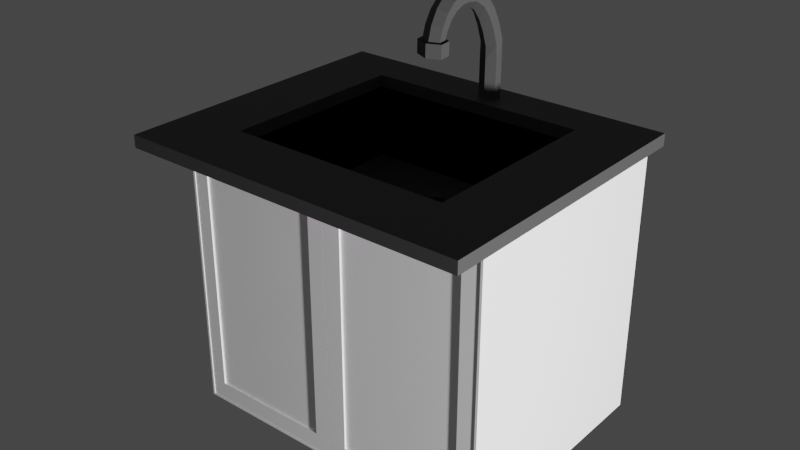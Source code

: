 # Source: sink.blend  (saved by Blender 3.2.14; exported with 4.5.12 LTS)
import bpy
from mathutils import Matrix  # noqa: F401  (used for matrix-valued properties, if any)

bpy.ops.wm.read_factory_settings(use_empty=True)
scene = bpy.context.scene
scene.name = 'Scene'

# ---- collections
col_collection = bpy.data.collections.new('Collection'); scene.collection.children.link(col_collection)

# ---- images (referenced by path relative to the original .blend; pixels are not part of the script)
import os
ASSET_DIR = os.environ.get("B2B_ASSET_DIR", "")  # directory of the original .blend (textures are referenced by path, not embedded)
HERE = os.path.dirname(os.path.abspath(__file__))  # packed textures are extracted next to this script under _unpacked/

def load_image(name, relpath, width, height, colorspace="sRGB"):
    """Load a texture the original file referenced (path relative to the .blend, or extracted next to this script)."""
    p = next((c for c in (os.path.join(HERE, relpath), os.path.join(ASSET_DIR, relpath)) if relpath and os.path.exists(c)), "")
    if p:
        img = bpy.data.images.load(p, check_existing=True)
        img.name = name
    else:  # same state as the original file: an image datablock whose file is absent (Cycles renders it pink)
        img = bpy.data.images.new(name, width, height)
        img.source = "FILE"
        img.filepath = "//" + (relpath or name)
    img.colorspace_settings.name = colorspace
    return img
img_plywood_diff_1k_jpg_001 = load_image('plywood_diff_1k.jpg.001', 'plywood_diff_1k.jpg', 1024, 1024, 'sRGB')

# ---- materials (node trees are filled in below, after node groups)
mat_material_003 = bpy.data.materials.new('Material.003')
mat_material_003.use_transparent_shadow = False
mat_material = bpy.data.materials.new('Material')
mat_material.alpha_threshold = 0.0
mat_material.use_transparent_shadow = False
mat_material.line_color = (0.0, 0.0, 0.0, 1.0)
mat_material_002 = bpy.data.materials.new('Material.002')
mat_material_002.use_transparent_shadow = False

# ---- material node trees
mat_material_003.use_nodes = True; mat_material_003.node_tree.nodes.clear()
_N = mat_material_003.node_tree.nodes; _L = mat_material_003.node_tree.links
n0 = _N.new('ShaderNodeBsdfPrincipled'); n0.name = 'Principled BSDF'; n0.location = (10, 300)
n0.distribution = 'GGX'
n0.subsurface_method = 'RANDOM_WALK_SKIN'
n0.inputs[3].default_value = 1.45
n0.inputs[27].default_value = (0.0, 0.0, 0.0, 1.0)
n0.inputs[28].default_value = 1.0
n1 = _N.new('ShaderNodeOutputMaterial'); n1.name = 'Material Output'; n1.location = (300, 300)
n2 = _N.new('ShaderNodeTexImage'); n2.name = 'Image Texture'; n2.location = (-280, 282)
n2.image = img_plywood_diff_1k_jpg_001
_L.new(n0.outputs[0], n1.inputs[0])
_L.new(n2.outputs[0], n0.inputs[0])
n1.is_active_output = True
mat_material.use_nodes = True; mat_material.node_tree.nodes.clear()
_N = mat_material.node_tree.nodes; _L = mat_material.node_tree.links
n0 = _N.new('ShaderNodeOutputMaterial'); n0.name = 'Material Output'; n0.location = (300, 300)
n1 = _N.new('ShaderNodeBsdfPrincipled'); n1.name = 'Principled BSDF'; n1.location = (10, 300)
n1.distribution = 'GGX'
n1.subsurface_method = 'RANDOM_WALK_SKIN'
n1.inputs[0].default_value = (1.0, 1.0, 1.0, 1.0)
n1.inputs[2].default_value = 0.4
n1.inputs[3].default_value = 1.45
n1.inputs[27].default_value = (0.0, 0.0, 0.0, 1.0)
n1.inputs[28].default_value = 1.0
_L.new(n1.outputs[0], n0.inputs[0])
n0.is_active_output = True
mat_material_002.use_nodes = True; mat_material_002.node_tree.nodes.clear()
_N = mat_material_002.node_tree.nodes; _L = mat_material_002.node_tree.links
n0 = _N.new('ShaderNodeBsdfPrincipled'); n0.name = 'Principled BSDF'; n0.location = (10, 300)
n0.distribution = 'GGX'
n0.subsurface_method = 'RANDOM_WALK_SKIN'
n0.inputs[0].default_value = (0.07508, 0.07508, 0.07508, 1.0)
n0.inputs[1].default_value = 0.1975
n0.inputs[3].default_value = 1.45
n0.inputs[27].default_value = (0.0, 0.0, 0.0, 1.0)
n0.inputs[28].default_value = 1.0
n1 = _N.new('ShaderNodeOutputMaterial'); n1.name = 'Material Output'; n1.location = (300, 300)
_L.new(n0.outputs[0], n1.inputs[0])
n1.is_active_output = True

# ---- world
world_world = bpy.data.worlds.new('World'); scene.world = world_world
world_world.use_nodes = True; world_world.node_tree.nodes.clear()
_N = world_world.node_tree.nodes; _L = world_world.node_tree.links
n0 = _N.new('ShaderNodeOutputWorld'); n0.name = 'World Output'; n0.location = (300, 300)
n1 = _N.new('ShaderNodeBackground'); n1.name = 'Background'; n1.location = (10, 300)
n1.inputs[0].default_value = (0.05088, 0.05088, 0.05088, 1.0)
_L.new(n1.outputs[0], n0.inputs[0])
n0.is_active_output = True
world_world.color = (0.05088, 0.05088, 0.05088)
world_world.use_sun_shadow = False
world_world.sun_shadow_jitter_overblur = 0.0

# ---- lights
light_light = bpy.data.lights.new('Light', 'POINT')
light_light.transmission_factor = 0.0
light_light.energy = 1000.0
light_light.shadow_soft_size = 0.1
light_light.shadow_maximum_resolution = 0.006
light_light.use_absolute_resolution = True

# ---- meshes
me_cylinder = bpy.data.meshes.new('Cylinder')
me_cylinder.from_pydata([(0.0, 1.0, -1.0), (0.0, 1.0, 1.0), (0.4339, 0.901, -1.0), (0.4339, 0.901, 1.0), (0.7818, 0.6235, -1.0), (0.7818, 0.6235, 1.0), (0.9749, 0.2225, -1.0), (0.9749, 0.2225, 1.0), (0.9749, -0.2225, -1.0), (0.9749, -0.2225, 1.0), (0.7818, -0.6235, -1.0), (0.7818, -0.6235, 1.0), (0.4339, -0.901, -1.0), (0.4339, -0.901, 1.0), (-8.742e-08, -1.0, -1.0), (-8.742e-08, -1.0, 1.0), (-0.4339, -0.901, -1.0), (-0.4339, -0.901, 1.0), (-0.7818, -0.6235, -1.0), (-0.7818, -0.6235, 1.0), (-0.9749, -0.2225, -1.0), (-0.9749, -0.2225, 1.0), (-0.9749, 0.2225, -1.0), (-0.9749, 0.2225, 1.0), (-0.7818, 0.6235, -1.0), (-0.7818, 0.6235, 1.0), (-0.4339, 0.901, -1.0), (-0.4339, 0.901, 1.0), (1.161e-06, 1.304, -1.0), (0.5659, 1.175, -1.0), (1.02, 0.8132, -1.0), (1.272, 0.2902, -1.0), (1.272, -0.2902, -1.0), (1.02, -0.8132, -1.0), (0.5659, -1.175, -1.0), (1.047e-06, -1.304, -1.0), (-0.5659, -1.175, -1.0), (-1.02, -0.8132, -1.0), (-1.272, -0.2902, -1.0), (-1.272, 0.2902, -1.0), (-1.02, 0.8132, -1.0), (-0.5659, 1.175, -1.0), (0.0, 1.0, -1.0), (0.4339, 0.901, -1.0), (0.7818, 0.6235, -1.0), (0.9749, 0.2225, -1.0), (0.9749, -0.2225, -1.0), (0.7818, -0.6235, -1.0), (0.4339, -0.901, -1.0), (-8.742e-08, -1.0, -1.0), (-0.4339, -0.901, -1.0), (-0.7818, -0.6235, -1.0), (-0.9749, -0.2225, -1.0), (-0.9749, 0.2225, -1.0), (-0.7818, 0.6235, -1.0), (-0.4339, 0.901, -1.0), (1.161e-06, 1.304, -1.0), (0.5659, 1.175, -1.0), (1.02, 0.8132, -1.0), (1.272, 0.2902, -1.0), (1.272, -0.2902, -1.0), (1.02, -0.8132, -1.0), (0.5659, -1.175, -1.0), (1.047e-06, -1.304, -1.0), (-0.5659, -1.175, -1.0), (-1.02, -0.8132, -1.0), (-1.272, -0.2902, -1.0), (-1.272, 0.2902, -1.0), (-1.02, 0.8132, -1.0), (-0.5659, 1.175, -1.0), (0.0, 1.0, -2.29), (0.4339, 0.901, -2.29), (0.7818, 0.6235, -2.29), (0.9749, 0.2225, -2.29), (0.9749, -0.2225, -2.29), (0.7818, -0.6235, -2.29), (0.4339, -0.901, -2.29), (-8.742e-08, -1.0, -2.29), (-0.4339, -0.901, -2.29), (-0.7818, -0.6235, -2.29), (-0.9749, -0.2225, -2.29), (-0.9749, 0.2225, -2.29), (-0.7818, 0.6235, -2.29), (-0.4339, 0.901, -2.29), (1.161e-06, 1.304, -2.29), (0.5659, 1.175, -2.29), (1.02, 0.8132, -2.29), (1.272, 0.2902, -2.29), (1.272, -0.2902, -2.29), (1.02, -0.8132, -2.29), (0.5659, -1.175, -2.29), (1.047e-06, -1.304, -2.29), (-0.5659, -1.175, -2.29), (-1.02, -0.8132, -2.29), (-1.272, -0.2902, -2.29), (-1.272, 0.2902, -2.29), (-1.02, 0.8132, -2.29), (-0.5659, 1.175, -2.29), (31.13, -0.1166, 1.0), (1.669, -0.1166, 1.0), (31.13, 15.78, 1.0), (1.669, 15.78, 1.0), (33.34, -2.353, 3.867), (-1.84, -2.353, 3.867), (33.34, 18.02, 3.867), (-1.84, 18.02, 3.867), (33.34, 18.02, 1.0), (33.34, -2.353, 1.0), (-1.84, -2.353, 1.0), (-1.84, 18.02, 1.0), (31.13, 15.78, 1.564), (31.13, -0.1166, 1.564), (1.669, -0.1166, 1.564), (1.669, 15.78, 1.564)], [], [(0, 1, 3, 2), (2, 3, 5, 4), (4, 5, 7, 6), (6, 7, 9, 8), (8, 9, 11, 10), (10, 11, 13, 12), (12, 13, 15, 14), (14, 15, 17, 16), (16, 17, 19, 18), (18, 19, 21, 20), (20, 21, 23, 22), (22, 23, 25, 24), (3, 1, 27, 25, 23, 21, 19, 17, 15, 13, 11, 9, 7, 5), (24, 25, 27, 26), (26, 27, 1, 0), (39, 38, 66, 67), (28, 29, 30, 31, 32, 33, 34, 35, 36, 37, 38, 39, 40, 41), (16, 18, 51, 50), (38, 37, 65, 66), (24, 26, 55, 54), (6, 8, 46, 45), (37, 36, 64, 65), (36, 35, 63, 64), (14, 16, 50, 49), (35, 34, 62, 63), (22, 24, 54, 53), (4, 6, 45, 44), (34, 33, 61, 62), (33, 32, 60, 61), (12, 14, 49, 48), (51, 52, 80, 79), (65, 64, 92, 93), (50, 51, 79, 78), (64, 63, 91, 92), (49, 50, 78, 77), (63, 62, 90, 91), (48, 49, 77, 76), (62, 61, 89, 90), (47, 48, 76, 75), (61, 60, 88, 89), (46, 47, 75, 74), (60, 59, 87, 88), (45, 46, 74, 73), (59, 58, 86, 87), (40, 39, 67, 68), (8, 10, 47, 46), (26, 0, 42, 55), (0, 2, 43, 42), (41, 40, 68, 69), (18, 20, 52, 51), (28, 41, 69, 56), (29, 28, 56, 57), (10, 12, 48, 47), (30, 29, 57, 58), (31, 30, 58, 59), (2, 4, 44, 43), (20, 22, 53, 52), (32, 31, 59, 60), (71, 72, 86, 85), (76, 77, 91, 90), (81, 82, 96, 95), (74, 75, 89, 88), (79, 80, 94, 93), (72, 73, 87, 86), (77, 78, 92, 91), (70, 71, 85, 84), (82, 83, 97, 96), (75, 76, 90, 89), (80, 81, 95, 94), (73, 74, 88, 87), (78, 79, 93, 92), (83, 70, 84, 97), (66, 65, 93, 94), (52, 53, 81, 80), (67, 66, 94, 95), (53, 54, 82, 81), (68, 67, 95, 96), (54, 55, 83, 82), (69, 68, 96, 97), (55, 42, 70, 83), (42, 43, 71, 70), (56, 69, 97, 84), (57, 56, 84, 85), (43, 44, 72, 71), (58, 57, 85, 86), (44, 45, 73, 72), (88, 87, 73, 86, 72, 85, 71, 84, 70, 97, 83, 96, 82, 95, 81, 80, 94, 79, 93, 78, 92, 77, 91, 76, 90, 75, 89, 74), (99, 101, 113, 112), (106, 109, 105, 104), (104, 105, 103, 102), (102, 103, 108, 107), (106, 104, 102, 107), (105, 109, 108, 103), (98, 100, 106, 107), (99, 98, 107, 108), (101, 99, 108, 109), (100, 101, 109, 106), (111, 112, 113, 110), (100, 98, 111, 110), (101, 100, 110, 113), (98, 99, 112, 111)])
me_cylinder.polygons.foreach_set('material_index', [0, 0, 0, 0, 0, 0, 0, 0, 0, 0, 0, 0, 0, 0, 0, 0, 0, 0, 0, 0, 0, 0, 0, 0, 0, 0, 0, 0, 0, 0, 0, 0, 0, 0, 0, 0, 0, 0, 0, 0, 0, 0, 0, 0, 0, 0, 0, 0, 0, 0, 0, 0, 0, 0, 0, 0, 0, 0, 0, 0, 0, 0, 0, 0, 0, 0, 0, 0, 0, 0, 0, 0, 0, 0, 0, 0, 0, 0, 0, 0, 0, 0, 0, 0, 0, 0, 0, 1, 1, 1, 1, 1, 1, 1, 1, 1, 1, 1, 1, 1, 1])
_uv = me_cylinder.uv_layers.new(name='UVMap')
_uv.uv.foreach_set('vector', [1.0, 0.5, 1.0, 1.0, 0.9286, 1.0, 0.9286, 0.5, 0.9286, 0.5, 0.9286, 1.0, 0.8571, 1.0, 0.8571, 0.5, 0.8571, 0.5, 0.8571, 1.0, 0.7857, 1.0, 0.7857, 0.5, 0.7857, 0.5, 0.7857, 1.0, 0.7143, 1.0, 0.7143, 0.5, 0.7143, 0.5, 0.7143, 1.0, 0.6429, 1.0, 0.6429, 0.5, 0.6429, 0.5, 0.6429, 1.0, 0.5714, 1.0, 0.5714, 0.5, 0.5714, 0.5, 0.5714, 1.0, 0.5, 1.0, 0.5, 0.5, 0.5, 0.5, 0.5, 1.0, 0.4286, 1.0, 0.4286, 0.5, 0.4286, 0.5, 0.4286, 1.0, 0.3571, 1.0, 0.3571, 0.5, 0.3571, 0.5, 0.3571, 1.0, 0.2857, 1.0, 0.2857, 0.5, 0.2857, 0.5, 0.2857, 1.0, 0.2143, 1.0, 0.2143, 0.5, 0.2143, 0.5, 0.2143, 1.0, 0.1429, 1.0, 0.1429, 0.5, 0.3541, 0.4662, 0.25, 0.49, 0.1459, 0.4662, 0.06236, 0.3996, 0.01602, 0.3034, 0.01602, 0.1966, 0.06236, 0.1004, 0.1459, 0.03377, 0.25, 0.01, 0.3541, 0.03377, 0.4376, 0.1004, 0.484, 0.1966, 0.484, 0.3034, 0.4376, 0.3996, 0.1429, 0.5, 0.1429, 1.0, 0.07143, 1.0, 0.07143, 0.5, 0.07143, 0.5, 0.07143, 1.0, -1.341e-07, 1.0, -1.341e-07, 0.5, 0.516, 0.3034, 0.516, 0.1966, 0.516, 0.1966, 0.516, 0.3034, 0.75, 0.49, 0.8541, 0.4662, 0.9376, 0.3996, 0.984, 0.3034, 0.984, 0.1966, 0.9376, 0.1004, 0.8541, 0.03377, 0.75, 0.01, 0.6459, 0.03377, 0.5624, 0.1004, 0.516, 0.1966, 0.516, 0.3034, 0.5624, 0.3996, 0.6459, 0.4662, 0.4286, 0.5, 0.3571, 0.5, 0.3571, 0.5, 0.4286, 0.5, 0.516, 0.1966, 0.5624, 0.1004, 0.5624, 0.1004, 0.516, 0.1966, 0.1429, 0.5, 0.07143, 0.5, 0.07143, 0.5, 0.1429, 0.5, 0.7857, 0.5, 0.7143, 0.5, 0.7143, 0.5, 0.7857, 0.5, 0.5624, 0.1004, 0.6459, 0.03377, 0.6459, 0.03377, 0.5624, 0.1004, 0.6459, 0.03377, 0.75, 0.01, 0.75, 0.01, 0.6459, 0.03377, 0.5, 0.5, 0.4286, 0.5, 0.4286, 0.5, 0.5, 0.5, 0.75, 0.01, 0.8541, 0.03377, 0.8541, 0.03377, 0.75, 0.01, 0.2143, 0.5, 0.1429, 0.5, 0.1429, 0.5, 0.2143, 0.5, 0.8571, 0.5, 0.7857, 0.5, 0.7857, 0.5, 0.8571, 0.5, 0.8541, 0.03377, 0.9376, 0.1004, 0.9376, 0.1004, 0.8541, 0.03377, 0.9376, 0.1004, 0.984, 0.1966, 0.984, 0.1966, 0.9376, 0.1004, 0.5714, 0.5, 0.5, 0.5, 0.5, 0.5, 0.5714, 0.5, 0.3571, 0.5, 0.2857, 0.5, 0.2857, 0.5, 0.3571, 0.5, 0.5624, 0.1004, 0.6459, 0.03377, 0.6459, 0.03377, 0.5624, 0.1004, 0.4286, 0.5, 0.3571, 0.5, 0.3571, 0.5, 0.4286, 0.5, 0.6459, 0.03377, 0.75, 0.01, 0.75, 0.01, 0.6459, 0.03377, 0.5, 0.5, 0.4286, 0.5, 0.4286, 0.5, 0.5, 0.5, 0.75, 0.01, 0.8541, 0.03377, 0.8541, 0.03377, 0.75, 0.01, 0.5714, 0.5, 0.5, 0.5, 0.5, 0.5, 0.5714, 0.5, 0.8541, 0.03377, 0.9376, 0.1004, 0.9376, 0.1004, 0.8541, 0.03377, 0.6429, 0.5, 0.5714, 0.5, 0.5714, 0.5, 0.6429, 0.5, 0.9376, 0.1004, 0.984, 0.1966, 0.984, 0.1966, 0.9376, 0.1004, 0.7143, 0.5, 0.6429, 0.5, 0.6429, 0.5, 0.7143, 0.5, 0.984, 0.1966, 0.984, 0.3034, 0.984, 0.3034, 0.984, 0.1966, 0.7857, 0.5, 0.7143, 0.5, 0.7143, 0.5, 0.7857, 0.5, 0.984, 0.3034, 0.9376, 0.3996, 0.9376, 0.3996, 0.984, 0.3034, 0.5624, 0.3996, 0.516, 0.3034, 0.516, 0.3034, 0.5624, 0.3996, 0.7143, 0.5, 0.6429, 0.5, 0.6429, 0.5, 0.7143, 0.5, 0.07143, 0.5, -1.341e-07, 0.5, -1.341e-07, 0.5, 0.07143, 0.5, 1.0, 0.5, 0.9286, 0.5, 0.9286, 0.5, 1.0, 0.5, 0.6459, 0.4662, 0.5624, 0.3996, 0.5624, 0.3996, 0.6459, 0.4662, 0.3571, 0.5, 0.2857, 0.5, 0.2857, 0.5, 0.3571, 0.5, 0.75, 0.49, 0.6459, 0.4662, 0.6459, 0.4662, 0.75, 0.49, 0.8541, 0.4662, 0.75, 0.49, 0.75, 0.49, 0.8541, 0.4662, 0.6429, 0.5, 0.5714, 0.5, 0.5714, 0.5, 0.6429, 0.5, 0.9376, 0.3996, 0.8541, 0.4662, 0.8541, 0.4662, 0.9376, 0.3996, 0.984, 0.3034, 0.9376, 0.3996, 0.9376, 0.3996, 0.984, 0.3034, 0.9286, 0.5, 0.8571, 0.5, 0.8571, 0.5, 0.9286, 0.5, 0.2857, 0.5, 0.2143, 0.5, 0.2143, 0.5, 0.2857, 0.5, 0.984, 0.1966, 0.984, 0.3034, 0.984, 0.3034, 0.984, 0.1966, 0.9286, 0.5, 0.8571, 0.5, 0.8571, 0.5, 0.9286, 0.5, 0.5714, 0.5, 0.5, 0.5, 0.5, 0.5, 0.5714, 0.5, 0.2143, 0.5, 0.1429, 0.5, 0.1429, 0.5, 0.2143, 0.5, 0.7143, 0.5, 0.6429, 0.5, 0.6429, 0.5, 0.7143, 0.5, 0.3571, 0.5, 0.2857, 0.5, 0.2857, 0.5, 0.3571, 0.5, 0.8571, 0.5, 0.7857, 0.5, 0.7857, 0.5, 0.8571, 0.5, 0.5, 0.5, 0.4286, 0.5, 0.4286, 0.5, 0.5, 0.5, 1.0, 0.5, 0.9286, 0.5, 0.9286, 0.5, 1.0, 0.5, 0.1429, 0.5, 0.07143, 0.5, 0.07143, 0.5, 0.1429, 0.5, 0.6429, 0.5, 0.5714, 0.5, 0.5714, 0.5, 0.6429, 0.5, 0.2857, 0.5, 0.2143, 0.5, 0.2143, 0.5, 0.2857, 0.5, 0.7857, 0.5, 0.7143, 0.5, 0.7143, 0.5, 0.7857, 0.5, 0.4286, 0.5, 0.3571, 0.5, 0.3571, 0.5, 0.4286, 0.5, 0.07143, 0.5, -1.341e-07, 0.5, -1.341e-07, 0.5, 0.07143, 0.5, 0.516, 0.1966, 0.5624, 0.1004, 0.5624, 0.1004, 0.516, 0.1966, 0.2857, 0.5, 0.2143, 0.5, 0.2143, 0.5, 0.2857, 0.5, 0.516, 0.3034, 0.516, 0.1966, 0.516, 0.1966, 0.516, 0.3034, 0.2143, 0.5, 0.1429, 0.5, 0.1429, 0.5, 0.2143, 0.5, 0.5624, 0.3996, 0.516, 0.3034, 0.516, 0.3034, 0.5624, 0.3996, 0.1429, 0.5, 0.07143, 0.5, 0.07143, 0.5, 0.1429, 0.5, 0.6459, 0.4662, 0.5624, 0.3996, 0.5624, 0.3996, 0.6459, 0.4662, 0.07143, 0.5, -1.341e-07, 0.5, -1.341e-07, 0.5, 0.07143, 0.5, 1.0, 0.5, 0.9286, 0.5, 0.9286, 0.5, 1.0, 0.5, 0.75, 0.49, 0.6459, 0.4662, 0.6459, 0.4662, 0.75, 0.49, 0.8541, 0.4662, 0.75, 0.49, 0.75, 0.49, 0.8541, 0.4662, 0.9286, 0.5, 0.8571, 0.5, 0.8571, 0.5, 0.9286, 0.5, 0.9376, 0.3996, 0.8541, 0.4662, 0.8541, 0.4662, 0.9376, 0.3996, 0.8571, 0.5, 0.7857, 0.5, 0.7857, 0.5, 0.8571, 0.5, 0.7143, 0.5, 0.7857, 0.5, 0.7857, 0.5, 0.8571, 0.5, 0.8571, 0.5, 0.9286, 0.5, 0.9286, 0.5, 1.0, 0.5, 1.0, 0.5, 0.07143, 0.5, 0.07143, 0.5, 0.1429, 0.5, 0.1429, 0.5, 0.2143, 0.5, 0.2143, 0.5, 0.2857, 0.5, 0.2857, 0.5, 0.3571, 0.5, 0.3571, 0.5, 0.4286, 0.5, 0.4286, 0.5, 0.5, 0.5, 0.5, 0.5, 0.5714, 0.5, 0.5714, 0.5, 0.6429, 0.5, 0.6429, 0.5, 0.7143, 0.5, 0.6093, 0.02745, 0.6093, 0.2226, 0.6093, 0.2226, 0.6093, 0.02745, 0.375, 0.25, 0.625, 0.25, 0.625, 0.5, 0.375, 0.5, 0.375, 0.5, 0.625, 0.5, 0.625, 0.75, 0.375, 0.75, 0.375, 0.75, 0.625, 0.75, 0.625, 1.0, 0.375, 1.0, 0.125, 0.5, 0.375, 0.5, 0.375, 0.75, 0.125, 0.75, 0.625, 0.5, 0.875, 0.5, 0.875, 0.75, 0.625, 0.75, 0.3907, 0.02745, 0.3907, 0.2226, 0.375, 0.25, 0.375, 0.0, 0.6093, 0.02745, 0.3907, 0.02745, 0.375, 0.0, 0.625, 0.0, 0.6093, 0.2226, 0.6093, 0.02745, 0.625, 0.0, 0.625, 0.25, 0.3907, 0.2226, 0.6093, 0.2226, 0.625, 0.25, 0.375, 0.25, 0.3907, 0.02745, 0.6093, 0.02745, 0.6093, 0.2226, 0.3907, 0.2226, 0.3907, 0.2226, 0.3907, 0.02745, 0.3907, 0.02745, 0.3907, 0.2226, 0.6093, 0.2226, 0.3907, 0.2226, 0.3907, 0.2226, 0.6093, 0.2226, 0.3907, 0.02745, 0.6093, 0.02745, 0.6093, 0.02745, 0.3907, 0.02745])
me_cylinder.materials.append(mat_material_003)
me_cylinder.materials.append(mat_material)
me_cylinder.update()
me_cylinder_001 = bpy.data.meshes.new('Cylinder.001')
me_cylinder_001.from_pydata([(4.118e-06, -5.037, -1.0), (0.4339, -4.938, -1.0), (4.118e-06, -5.037, 1.0), (-0.4339, -4.938, -1.0), (4.118e-06, -5.037, -1.0), (0.4339, -4.938, -1.0), (-0.4339, -4.938, -1.0), (4.118e-06, -5.037, -2.29), (0.4339, -4.938, -2.29), (-0.4339, -4.938, -2.29), (5.325e-06, -5.341, -2.29), (-0.5659, -5.212, -2.29), (-1.02, -4.85, -2.29), (-0.5659, -5.212, -1.0), (-1.02, -4.85, -1.0), (5.325e-06, -5.341, -1.0), (-0.5659, -5.212, -1.0), (-1.02, -4.85, -1.0), (5.325e-06, -5.341, -1.0), (0.5659, -5.212, -1.0), (1.02, -4.85, -1.0), (0.5659, -5.212, -1.0), (1.02, -4.85, -1.0), (0.5659, -5.212, -2.29), (1.02, -4.85, -2.29), (0.7818, -4.66, -2.29), (0.9749, -4.259, -2.29), (0.7818, -4.66, -1.0), (0.7818, -4.66, -1.0), (0.9749, -4.259, -1.0), (0.9749, -4.259, -1.0), (0.9749, -3.814, -1.0), (0.9749, -3.814, -1.0), (0.7818, -3.413, -1.0), (0.9749, -3.814, -2.29), (0.7818, -3.413, -2.29), (1.272, -3.746, -2.29), (1.02, -3.223, -2.29), (1.02, -3.223, -1.0), (0.5659, -2.862, -2.29), (0.5659, -2.862, -1.0), (4.817e-06, -2.732, -2.29), (0.4339, -3.136, -2.29), (0.4339, -3.136, -1.0), (3.729e-06, -3.037, -2.29), (3.729e-06, -3.037, -1.0), (-0.4339, -3.136, -2.29), (-0.5659, -2.862, -2.29), (-0.5659, -2.862, -1.0), (-1.02, -3.223, -2.29), (-1.272, -3.746, -2.29), (-0.7818, -3.413, -2.29), (-1.02, -3.223, -1.0), (-1.02, -3.223, -1.0), (-1.272, -3.746, -1.0), (-1.272, -4.327, -1.0), (-1.272, -3.746, -1.0), (-1.272, -4.327, -1.0), (-1.272, -4.327, -2.29), (-0.9749, -4.259, -2.29), (-0.7818, -4.66, -2.29), (-0.7818, -4.66, -1.0), (-0.7818, -4.66, -1.0), (-0.9749, -4.259, -1.0), (-0.9749, -4.259, -1.0), (-0.9749, -3.814, -1.0), (-0.7818, -3.413, -1.0), (-0.9749, -3.814, -1.0), (-0.9749, -3.814, -2.29), (-0.7818, -3.413, -1.0), (-0.9749, -3.814, 1.0), (-0.7818, -3.413, 1.0), (-0.9749, -4.259, 1.0), (-0.7818, -4.66, 1.0), (-0.4339, -4.938, 1.0), (-0.4339, -3.136, 1.0), (3.729e-06, -3.037, 1.0), (-0.4339, -3.136, -1.0), (3.729e-06, -3.037, -1.0), (-0.4339, -3.136, -1.0), (0.4339, -3.136, -1.0), (0.7818, -3.413, -1.0), (0.4339, -3.136, 1.0), (0.7818, -3.413, 1.0), (0.9749, -3.814, 1.0), (0.9749, -4.259, 1.0), (0.7818, -4.66, 1.0), (0.4339, -4.938, 1.0), (-0.5659, -2.862, -1.0), (4.817e-06, -2.732, -1.0), (0.5659, -2.862, -1.0), (4.817e-06, -2.732, -1.0), (1.02, -3.223, -1.0), (1.272, -3.746, -1.0), (1.272, -4.327, -1.0), (1.272, -3.746, -1.0), (1.272, -4.327, -1.0), (1.272, -4.327, -2.29), (31.13, -3.984, 1.0), (31.13, -19.88, 1.0), (1.669, -3.984, 1.0), (33.34, -1.747, 1.0), (31.13, -3.984, 1.564), (31.13, -19.88, 1.564), (1.669, -3.984, 1.564), (1.669, -19.88, 1.564), (1.669, -19.88, 1.0), (-1.84, -22.12, 1.0), (-1.84, -1.747, 1.0), (33.34, -22.12, 1.0), (-1.84, -22.12, 3.867), (33.34, -22.12, 3.867), (-1.84, -1.747, 3.867), (33.34, -1.747, 3.867)], [], [(0, 4, 5, 1), (0, 1, 87, 2), (3, 0, 2, 74), (3, 6, 4, 0), (4, 7, 8, 5), (6, 9, 7, 4), (7, 10, 23, 8), (9, 11, 10, 7), (36, 34, 37, 35, 39, 42, 41, 44, 47, 46, 49, 51, 50, 68, 59, 58, 60, 12, 9, 11, 7, 10, 8, 23, 25, 24, 26, 97), (13, 11, 12, 14), (60, 12, 11, 9), (15, 10, 11, 13), (16, 13, 14, 17), (18, 15, 13, 16), (18, 16, 17, 57, 56, 53, 88, 89, 90, 92, 93, 94, 20, 19), (19, 21, 15, 18), (20, 22, 21, 19), (21, 23, 10, 15), (22, 24, 23, 21), (8, 23, 24, 25), (5, 8, 25, 27), (27, 25, 26, 29), (25, 24, 97, 26), (1, 5, 27, 28), (28, 27, 29, 30), (30, 29, 31, 32), (29, 26, 34, 31), (32, 31, 33, 81), (31, 34, 35, 33), (26, 97, 36, 34), (34, 36, 37, 35), (38, 37, 36, 95), (40, 39, 37, 38), (35, 37, 39, 42), (91, 41, 39, 40), (42, 39, 41, 44), (33, 35, 42, 43), (43, 42, 44, 45), (45, 44, 46, 79), (44, 41, 47, 46), (48, 47, 41, 91), (52, 49, 47, 48), (46, 47, 49, 51), (54, 50, 49, 52), (51, 49, 50, 68), (53, 52, 48, 88), (56, 54, 52, 53), (55, 58, 50, 54), (57, 55, 54, 56), (17, 14, 55, 57), (14, 12, 58, 55), (68, 50, 58, 59), (59, 58, 12, 60), (63, 59, 60, 61), (61, 60, 9, 6), (64, 63, 61, 62), (62, 61, 6, 3), (67, 65, 63, 64), (65, 68, 59, 63), (69, 66, 65, 67), (66, 51, 68, 65), (69, 67, 70, 71), (67, 64, 72, 70), (87, 86, 85, 84, 83, 82, 76, 75, 71, 70, 72, 73, 74, 2), (64, 62, 73, 72), (62, 3, 74, 73), (77, 69, 71, 75), (78, 77, 75, 76), (78, 45, 79, 77), (77, 79, 66, 69), (79, 46, 51, 66), (80, 43, 45, 78), (80, 78, 76, 82), (81, 33, 43, 80), (81, 80, 82, 83), (32, 81, 83, 84), (30, 32, 84, 85), (28, 30, 85, 86), (1, 28, 86, 87), (88, 48, 91, 89), (89, 91, 40, 90), (90, 40, 38, 92), (92, 38, 95, 93), (93, 95, 96, 94), (95, 36, 97, 96), (94, 96, 22, 20), (96, 97, 24, 22), (98, 101, 109, 99), (99, 103, 102, 98), (100, 108, 101, 98), (98, 102, 104, 100), (102, 103, 105, 104), (100, 104, 105, 106), (106, 105, 103, 99), (106, 107, 108, 100), (99, 109, 107, 106), (110, 112, 108, 107), (109, 111, 110, 107), (111, 113, 112, 110), (113, 101, 108, 112), (109, 101, 113, 111)])
me_cylinder_001.polygons.foreach_set('material_index', [0, 0, 0, 0, 0, 0, 0, 0, 0, 0, 0, 0, 0, 0, 0, 0, 0, 0, 0, 0, 0, 0, 0, 0, 0, 0, 0, 0, 0, 0, 0, 0, 0, 0, 0, 0, 0, 0, 0, 0, 0, 0, 0, 0, 0, 0, 0, 0, 0, 0, 0, 0, 0, 0, 0, 0, 0, 0, 0, 0, 0, 0, 0, 0, 0, 0, 0, 0, 0, 0, 0, 0, 0, 0, 0, 0, 0, 0, 0, 0, 0, 0, 0, 0, 0, 0, 0, 1, 1, 1, 1, 1, 1, 1, 1, 1, 1, 1, 1, 1, 1])
_uv = me_cylinder_001.uv_layers.new(name='UVMap')
_uv.uv.foreach_set('vector', [1.0, 0.5, 1.0, 0.5, 0.9286, 0.5, 0.9286, 0.5, 1.0, 0.5, 0.9286, 0.5, 0.9286, 1.0, 1.0, 1.0, 0.07143, 0.5, -1.341e-07, 0.5, -1.341e-07, 1.0, 0.07143, 1.0, 0.07143, 0.5, 0.07143, 0.5, -1.341e-07, 0.5, -1.341e-07, 0.5, 1.0, 0.5, 1.0, 0.5, 0.9286, 0.5, 0.9286, 0.5, 0.07143, 0.5, 0.07143, 0.5, -1.341e-07, 0.5, -1.341e-07, 0.5, 1.0, 0.5, 1.0, 0.5, 0.9286, 0.5, 0.9286, 0.5, 0.07143, 0.5, 0.07143, 0.5, -1.341e-07, 0.5, -1.341e-07, 0.5, 0.7143, 0.5, 0.7143, 0.5, 0.6429, 0.5, 0.6429, 0.5, 0.5714, 0.5, 0.5714, 0.5, 0.5, 0.5, 0.5, 0.5, 0.4286, 0.5, 0.4286, 0.5, 0.3571, 0.5, 0.3571, 0.5, 0.2857, 0.5, 0.2857, 0.5, 0.2143, 0.5, 0.2143, 0.5, 0.1429, 0.5, 0.1429, 0.5, 0.07143, 0.5, 0.07143, 0.5, 1.0, 0.5, 1.0, 0.5, 0.9286, 0.5, 0.9286, 0.5, 0.8571, 0.5, 0.8571, 0.5, 0.7857, 0.5, 0.7857, 0.5, 0.6459, 0.4662, 0.6459, 0.4662, 0.5624, 0.3996, 0.5624, 0.3996, 0.1429, 0.5, 0.1429, 0.5, 0.07143, 0.5, 0.07143, 0.5, 0.75, 0.49, 0.75, 0.49, 0.6459, 0.4662, 0.6459, 0.4662, 0.6459, 0.4662, 0.6459, 0.4662, 0.5624, 0.3996, 0.5624, 0.3996, 0.75, 0.49, 0.75, 0.49, 0.6459, 0.4662, 0.6459, 0.4662, 0.75, 0.49, 0.6459, 0.4662, 0.5624, 0.3996, 0.516, 0.3034, 0.516, 0.1966, 0.5624, 0.1004, 0.6459, 0.03377, 0.75, 0.01, 0.8541, 0.03377, 0.9376, 0.1004, 0.984, 0.1966, 0.984, 0.3034, 0.9376, 0.3996, 0.8541, 0.4662, 0.8541, 0.4662, 0.8541, 0.4662, 0.75, 0.49, 0.75, 0.49, 0.9376, 0.3996, 0.9376, 0.3996, 0.8541, 0.4662, 0.8541, 0.4662, 0.8541, 0.4662, 0.8541, 0.4662, 0.75, 0.49, 0.75, 0.49, 0.9376, 0.3996, 0.9376, 0.3996, 0.8541, 0.4662, 0.8541, 0.4662, 0.9286, 0.5, 0.9286, 0.5, 0.8571, 0.5, 0.8571, 0.5, 0.9286, 0.5, 0.9286, 0.5, 0.8571, 0.5, 0.8571, 0.5, 0.8571, 0.5, 0.8571, 0.5, 0.7857, 0.5, 0.7857, 0.5, 0.8571, 0.5, 0.8571, 0.5, 0.7857, 0.5, 0.7857, 0.5, 0.9286, 0.5, 0.9286, 0.5, 0.8571, 0.5, 0.8571, 0.5, 0.8571, 0.5, 0.8571, 0.5, 0.7857, 0.5, 0.7857, 0.5, 0.7857, 0.5, 0.7857, 0.5, 0.7143, 0.5, 0.7143, 0.5, 0.7857, 0.5, 0.7857, 0.5, 0.7143, 0.5, 0.7143, 0.5, 0.7143, 0.5, 0.7143, 0.5, 0.6429, 0.5, 0.6429, 0.5, 0.7143, 0.5, 0.7143, 0.5, 0.6429, 0.5, 0.6429, 0.5, 0.7857, 0.5, 0.7857, 0.5, 0.7143, 0.5, 0.7143, 0.5, 0.7143, 0.5, 0.7143, 0.5, 0.6429, 0.5, 0.6429, 0.5, 0.9376, 0.1004, 0.9376, 0.1004, 0.984, 0.1966, 0.984, 0.1966, 0.8541, 0.03377, 0.8541, 0.03377, 0.9376, 0.1004, 0.9376, 0.1004, 0.6429, 0.5, 0.6429, 0.5, 0.5714, 0.5, 0.5714, 0.5, 0.75, 0.01, 0.75, 0.01, 0.8541, 0.03377, 0.8541, 0.03377, 0.5714, 0.5, 0.5714, 0.5, 0.5, 0.5, 0.5, 0.5, 0.6429, 0.5, 0.6429, 0.5, 0.5714, 0.5, 0.5714, 0.5, 0.5714, 0.5, 0.5714, 0.5, 0.5, 0.5, 0.5, 0.5, 0.5, 0.5, 0.5, 0.5, 0.4286, 0.5, 0.4286, 0.5, 0.5, 0.5, 0.5, 0.5, 0.4286, 0.5, 0.4286, 0.5, 0.6459, 0.03377, 0.6459, 0.03377, 0.75, 0.01, 0.75, 0.01, 0.5624, 0.1004, 0.5624, 0.1004, 0.6459, 0.03377, 0.6459, 0.03377, 0.4286, 0.5, 0.4286, 0.5, 0.3571, 0.5, 0.3571, 0.5, 0.516, 0.1966, 0.516, 0.1966, 0.5624, 0.1004, 0.5624, 0.1004, 0.3571, 0.5, 0.3571, 0.5, 0.2857, 0.5, 0.2857, 0.5, 0.5624, 0.1004, 0.5624, 0.1004, 0.6459, 0.03377, 0.6459, 0.03377, 0.516, 0.1966, 0.516, 0.1966, 0.5624, 0.1004, 0.5624, 0.1004, 0.516, 0.3034, 0.516, 0.3034, 0.516, 0.1966, 0.516, 0.1966, 0.516, 0.3034, 0.516, 0.3034, 0.516, 0.1966, 0.516, 0.1966, 0.5624, 0.3996, 0.5624, 0.3996, 0.516, 0.3034, 0.516, 0.3034, 0.5624, 0.3996, 0.5624, 0.3996, 0.516, 0.3034, 0.516, 0.3034, 0.2857, 0.5, 0.2857, 0.5, 0.2143, 0.5, 0.2143, 0.5, 0.2143, 0.5, 0.2143, 0.5, 0.1429, 0.5, 0.1429, 0.5, 0.2143, 0.5, 0.2143, 0.5, 0.1429, 0.5, 0.1429, 0.5, 0.1429, 0.5, 0.1429, 0.5, 0.07143, 0.5, 0.07143, 0.5, 0.2143, 0.5, 0.2143, 0.5, 0.1429, 0.5, 0.1429, 0.5, 0.1429, 0.5, 0.1429, 0.5, 0.07143, 0.5, 0.07143, 0.5, 0.2857, 0.5, 0.2857, 0.5, 0.2143, 0.5, 0.2143, 0.5, 0.2857, 0.5, 0.2857, 0.5, 0.2143, 0.5, 0.2143, 0.5, 0.3571, 0.5, 0.3571, 0.5, 0.2857, 0.5, 0.2857, 0.5, 0.3571, 0.5, 0.3571, 0.5, 0.2857, 0.5, 0.2857, 0.5, 0.3571, 0.5, 0.2857, 0.5, 0.2857, 1.0, 0.3571, 1.0, 0.2857, 0.5, 0.2143, 0.5, 0.2143, 1.0, 0.2857, 1.0, 0.3541, 0.4662, 0.4376, 0.3996, 0.484, 0.3034, 0.484, 0.1966, 0.4376, 0.1004, 0.3541, 0.03377, 0.25, 0.01, 0.1459, 0.03377, 0.06236, 0.1004, 0.01602, 0.1966, 0.01602, 0.3034, 0.06236, 0.3996, 0.1459, 0.4662, 0.25, 0.49, 0.2143, 0.5, 0.1429, 0.5, 0.1429, 1.0, 0.2143, 1.0, 0.1429, 0.5, 0.07143, 0.5, 0.07143, 1.0, 0.1429, 1.0, 0.4286, 0.5, 0.3571, 0.5, 0.3571, 1.0, 0.4286, 1.0, 0.5, 0.5, 0.4286, 0.5, 0.4286, 1.0, 0.5, 1.0, 0.5, 0.5, 0.5, 0.5, 0.4286, 0.5, 0.4286, 0.5, 0.4286, 0.5, 0.4286, 0.5, 0.3571, 0.5, 0.3571, 0.5, 0.4286, 0.5, 0.4286, 0.5, 0.3571, 0.5, 0.3571, 0.5, 0.5714, 0.5, 0.5714, 0.5, 0.5, 0.5, 0.5, 0.5, 0.5714, 0.5, 0.5, 0.5, 0.5, 1.0, 0.5714, 1.0, 0.6429, 0.5, 0.6429, 0.5, 0.5714, 0.5, 0.5714, 0.5, 0.6429, 0.5, 0.5714, 0.5, 0.5714, 1.0, 0.6429, 1.0, 0.7143, 0.5, 0.6429, 0.5, 0.6429, 1.0, 0.7143, 1.0, 0.7857, 0.5, 0.7143, 0.5, 0.7143, 1.0, 0.7857, 1.0, 0.8571, 0.5, 0.7857, 0.5, 0.7857, 1.0, 0.8571, 1.0, 0.9286, 0.5, 0.8571, 0.5, 0.8571, 1.0, 0.9286, 1.0, 0.6459, 0.03377, 0.6459, 0.03377, 0.75, 0.01, 0.75, 0.01, 0.75, 0.01, 0.75, 0.01, 0.8541, 0.03377, 0.8541, 0.03377, 0.8541, 0.03377, 0.8541, 0.03377, 0.9376, 0.1004, 0.9376, 0.1004, 0.9376, 0.1004, 0.9376, 0.1004, 0.984, 0.1966, 0.984, 0.1966, 0.984, 0.1966, 0.984, 0.1966, 0.984, 0.3034, 0.984, 0.3034, 0.984, 0.1966, 0.984, 0.1966, 0.984, 0.3034, 0.984, 0.3034, 0.984, 0.3034, 0.984, 0.3034, 0.9376, 0.3996, 0.9376, 0.3996, 0.984, 0.3034, 0.984, 0.3034, 0.9376, 0.3996, 0.9376, 0.3996, 0.3907, 0.02745, 0.375, 0.0, 0.375, 0.25, 0.3907, 0.2226, 0.3907, 0.2226, 0.3907, 0.2226, 0.3907, 0.02745, 0.3907, 0.02745, 0.6093, 0.02745, 0.625, 0.0, 0.375, 0.0, 0.3907, 0.02745, 0.3907, 0.02745, 0.3907, 0.02745, 0.6093, 0.02745, 0.6093, 0.02745, 0.3907, 0.02745, 0.3907, 0.2226, 0.6093, 0.2226, 0.6093, 0.02745, 0.6093, 0.02745, 0.6093, 0.02745, 0.6093, 0.2226, 0.6093, 0.2226, 0.6093, 0.2226, 0.6093, 0.2226, 0.3907, 0.2226, 0.3907, 0.2226, 0.6093, 0.2226, 0.625, 0.25, 0.625, 0.0, 0.6093, 0.02745, 0.3907, 0.2226, 0.375, 0.25, 0.625, 0.25, 0.6093, 0.2226, 0.625, 0.5, 0.625, 0.75, 0.875, 0.75, 0.875, 0.5, 0.375, 0.25, 0.375, 0.5, 0.625, 0.5, 0.625, 0.25, 0.375, 0.5, 0.375, 0.75, 0.625, 0.75, 0.625, 0.5, 0.375, 0.75, 0.375, 1.0, 0.625, 1.0, 0.625, 0.75, 0.125, 0.5, 0.125, 0.75, 0.375, 0.75, 0.375, 0.5])
me_cylinder_001.materials.append(mat_material_003)
me_cylinder_001.materials.append(mat_material)
me_cylinder_001.update()
me_cube_001 = bpy.data.meshes.new('Cube.001')
me_cube_001.from_pydata([(-1.027, -0.9435, 3.386e-05), (-1.027, -0.9435, 1.914), (-1.027, 0.7248, 3.386e-05), (-1.027, 0.7248, 1.914), (0.9729, -0.9435, 3.386e-05), (0.9729, -0.9435, 1.914), (0.9729, 0.7248, 3.386e-05), (0.9729, 0.7248, 1.914), (-1.013, -0.9435, 0.01418), (-1.013, -0.9435, 1.9), (-1.016, 0.7132, 0.01158), (-1.016, 0.7132, 1.903), (0.9588, -0.9435, 0.01418), (0.9588, -0.9435, 1.9), (0.9614, 0.7132, 0.01158), (0.9614, 0.7132, 1.903)], [], [(0, 1, 3, 2), (2, 3, 7, 6), (6, 7, 5, 4), (2, 6, 4, 0), (8, 10, 11, 9), (10, 14, 15, 11), (14, 12, 13, 15), (10, 8, 12, 14), (1, 0, 8, 9), (4, 5, 13, 12), (0, 4, 12, 8)])
_uv = me_cube_001.uv_layers.new(name='UVMap')
_uv.uv.foreach_set('vector', [0.375, 0.0, 0.625, 0.0, 0.625, 0.25, 0.375, 0.25, 0.375, 0.25, 0.625, 0.25, 0.625, 0.5, 0.375, 0.5, 0.375, 0.5, 0.625, 0.5, 0.625, 0.75, 0.375, 0.75, 0.125, 0.5, 0.375, 0.5, 0.375, 0.75, 0.125, 0.75, 0.375, 0.0, 0.375, 0.25, 0.625, 0.25, 0.625, 0.0, 0.375, 0.25, 0.375, 0.5, 0.625, 0.5, 0.625, 0.25, 0.375, 0.5, 0.375, 0.75, 0.625, 0.75, 0.625, 0.5, 0.125, 0.5, 0.125, 0.75, 0.375, 0.75, 0.375, 0.5, 0.625, 0.0, 0.375, 0.0, 0.375, 0.0, 0.625, 0.0, 0.375, 0.75, 0.625, 0.75, 0.625, 0.75, 0.375, 0.75, 0.125, 0.75, 0.375, 0.75, 0.375, 0.75, 0.125, 0.75])
me_cube_001.materials.append(mat_material)
me_cube_001.update()
me_cube = bpy.data.meshes.new('Cube')
me_cube.from_pydata([(-0.6728, -0.6963, 37.13), (-0.6728, -0.6963, 39.3), (-0.6728, 0.688, 37.13), (-0.6728, 0.688, 39.3), (0.6913, -0.6963, 37.13), (0.6913, -0.6963, 39.3), (0.6913, 0.688, 37.13), (0.6913, 0.688, 39.3), (-1.066, 1.002, 37.13), (-1.066, -1.168, 37.13), (-1.066, -1.168, 39.3), (-1.066, 1.002, 39.3), (1.084, 1.002, 37.13), (1.084, 1.002, 39.3), (1.084, -1.168, 37.13), (1.084, -1.168, 39.3), (-0.06485, 0.3641, 52.51), (-0.06485, 0.2006, 52.51), (-0.06485, 0.2006, 54.14), (-0.06485, 0.3641, 54.14), (0.08342, 0.3641, 52.51), (0.08342, 0.3641, 54.14), (0.08342, 0.2006, 52.51), (0.08342, 0.2006, 54.14), (-0.6728, 0.688, 52.24), (-0.6728, -0.6963, 52.24), (-0.6728, -0.6963, 54.41), (-0.6728, 0.688, 54.41), (0.6913, 0.688, 52.24), (0.6913, 0.688, 54.41), (0.6913, -0.6963, 52.24), (0.6913, -0.6963, 54.41), (-1.066, -0.08276, 37.13), (-1.066, -0.08276, 39.3), (1.084, -0.08276, 37.13), (1.084, -0.08276, 39.3), (-0.6728, -0.004148, 37.13), (-0.6728, -0.004148, 39.3), (0.6913, -0.004148, 37.13), (0.6913, -0.004148, 39.3), (-0.6728, -0.004148, 52.24), (-0.6728, -0.004148, 54.41), (0.6913, -0.004148, 52.24), (0.6913, -0.004148, 54.41), (-0.08907, 0.2824, 52.24), (-0.08907, 0.2824, 54.41), (0.1076, 0.2824, 52.24), (0.1076, 0.2824, 54.41), (0.009282, 1.002, 37.13), (0.009283, 1.002, 39.3), (0.009283, -1.168, 37.13), (0.009282, -1.168, 39.3), (0.009283, 0.688, 37.13), (0.009283, 0.688, 39.3), (0.009283, -0.6963, 37.13), (0.009283, -0.6963, 39.3), (0.009283, 0.688, 52.24), (0.009283, 0.688, 54.41), (0.009283, -0.6963, 52.24), (0.009283, -0.6963, 54.41), (0.009282, 0.3908, 52.24), (0.009282, 0.3908, 54.41), (0.009283, 0.1739, 52.24), (0.009283, 0.1739, 54.41), (-0.06485, 0.2006, 87.22), (-0.08907, 0.2824, 86.95), (-0.08907, 0.2824, 52.24), (-0.06485, 0.2006, 52.51), (-0.08907, 0.2824, 54.41), (-0.06485, 0.3641, 54.14), (0.009282, 0.3908, 52.24), (-0.06485, 0.3641, 52.51), (0.009282, 0.3908, 54.41), (0.08342, 0.3641, 54.14), (0.1076, 0.2824, 52.24), (0.08342, 0.3641, 52.51), (0.1076, 0.2824, 54.41), (0.08342, 0.2006, 54.14), (0.009283, 0.1739, 52.24), (0.08342, 0.2006, 52.51), (0.009283, 0.1739, 54.41), (-0.06485, 0.2006, 54.14), (-0.08907, 0.2824, 89.12), (-0.06485, 0.3641, 88.86), (0.009282, 0.3908, 86.95), (-0.06485, 0.3641, 87.22), (0.009282, 0.3908, 89.12), (0.08342, 0.3641, 88.86), (0.1076, 0.2824, 86.95), (0.08342, 0.3641, 87.22), (0.1076, 0.2824, 89.12), (0.08342, 0.2006, 88.86), (0.009283, 0.1739, 86.95), (0.08342, 0.2006, 87.22), (0.009283, 0.1739, 89.12), (-0.06485, 0.2006, 88.86), (0.009282, 0.2824, 89.12), (0.009282, 0.2824, 86.95)], [], [(32, 33, 11, 8), (48, 49, 13, 12), (34, 35, 15, 14), (50, 51, 10, 9), (38, 4, 30, 42), (54, 0, 25, 58), (36, 0, 9, 32), (37, 3, 11, 33), (52, 2, 8, 48), (53, 7, 13, 49), (38, 6, 12, 34), (39, 5, 15, 35), (54, 4, 14, 50), (55, 1, 10, 51), (19, 45, 68, 69), (60, 20, 75, 70), (52, 6, 28, 56), (36, 2, 24, 40), (55, 5, 31, 59), (39, 7, 29, 43), (53, 3, 27, 57), (37, 1, 26, 41), (44, 17, 25, 40), (45, 19, 27, 41), (60, 16, 24, 56), (61, 21, 29, 57), (46, 20, 28, 42), (47, 23, 31, 43), (62, 22, 30, 58), (63, 18, 26, 59), (21, 47, 43, 29), (22, 46, 42, 30), (18, 45, 41, 26), (16, 44, 40, 24), (3, 37, 41, 27), (5, 39, 43, 31), (0, 36, 40, 25), (46, 22, 79, 74), (17, 44, 66, 67), (7, 39, 35, 13), (4, 38, 34, 14), (1, 37, 33, 10), (2, 36, 32, 8), (6, 38, 42, 28), (12, 13, 35, 34), (9, 10, 33, 32), (18, 63, 80, 81), (45, 18, 81, 68), (23, 63, 59, 31), (17, 62, 58, 25), (19, 61, 57, 27), (20, 60, 56, 28), (7, 53, 57, 29), (1, 55, 59, 26), (2, 52, 56, 24), (22, 62, 78, 79), (44, 16, 71, 66), (5, 55, 51, 15), (0, 54, 50, 9), (3, 53, 49, 11), (6, 52, 48, 12), (4, 54, 58, 30), (14, 15, 51, 50), (8, 11, 49, 48), (81, 80, 94, 95), (70, 75, 89, 84), (79, 78, 92, 93), (77, 76, 90, 91), (75, 74, 88, 89), (76, 73, 87, 90), (73, 72, 86, 87), (74, 79, 93, 88), (47, 21, 73, 76), (61, 19, 69, 72), (16, 60, 70, 71), (62, 17, 67, 78), (21, 61, 72, 73), (63, 23, 77, 80), (20, 46, 74, 75), (23, 47, 76, 77), (97, 88, 93, 92), (96, 82, 95, 94), (86, 83, 82, 96), (84, 89, 88, 97), (85, 84, 97, 65), (87, 86, 96, 90), (90, 96, 94, 91), (65, 97, 92, 64), (67, 66, 65, 64), (72, 69, 83, 86), (66, 71, 85, 65), (69, 68, 82, 83), (78, 67, 64, 92), (68, 81, 95, 82), (71, 70, 84, 85), (80, 77, 91, 94)])
_uv = me_cube.uv_layers.new(name='UVMap')
_uv.uv.foreach_set('vector', [0.375, 0.125, 0.625, 0.125, 0.625, 0.25, 0.375, 0.25, 0.375, 0.375, 0.625, 0.375, 0.625, 0.5, 0.375, 0.5, 0.375, 0.625, 0.625, 0.625, 0.625, 0.75, 0.375, 0.75, 0.375, 0.875, 0.625, 0.875, 0.625, 1.0, 0.375, 1.0, 0.3293, 0.625, 0.3293, 0.7047, 0.3293, 0.7047, 0.3293, 0.625, 0.25, 0.7047, 0.1707, 0.7047, 0.1707, 0.7047, 0.25, 0.7047, 0.1707, 0.625, 0.1707, 0.7047, 0.125, 0.75, 0.125, 0.625, 0.8293, 0.625, 0.8293, 0.5453, 0.875, 0.5, 0.875, 0.625, 0.25, 0.5453, 0.1707, 0.5453, 0.125, 0.5, 0.25, 0.5, 0.75, 0.5453, 0.6707, 0.5453, 0.625, 0.5, 0.75, 0.5, 0.3293, 0.625, 0.3293, 0.5453, 0.375, 0.5, 0.375, 0.625, 0.6707, 0.625, 0.6707, 0.7047, 0.625, 0.75, 0.625, 0.625, 0.25, 0.7047, 0.3293, 0.7047, 0.375, 0.75, 0.25, 0.75, 0.75, 0.7047, 0.8293, 0.7047, 0.875, 0.75, 0.75, 0.75, 0.7614, 0.6125, 0.7614, 0.625, 0.7614, 0.625, 0.7614, 0.6125, 0.25, 0.6125, 0.2614, 0.6125, 0.2614, 0.6125, 0.25, 0.6125, 0.25, 0.5453, 0.3293, 0.5453, 0.3293, 0.5453, 0.25, 0.5453, 0.1707, 0.625, 0.1707, 0.5453, 0.1707, 0.5453, 0.1707, 0.625, 0.75, 0.7047, 0.6707, 0.7047, 0.6707, 0.7047, 0.75, 0.7047, 0.6707, 0.625, 0.6707, 0.5453, 0.6707, 0.5453, 0.6707, 0.625, 0.75, 0.5453, 0.8293, 0.5453, 0.8293, 0.5453, 0.75, 0.5453, 0.8293, 0.625, 0.8293, 0.7047, 0.8293, 0.7047, 0.8293, 0.625, 0.2386, 0.625, 0.2386, 0.6375, 0.1707, 0.7047, 0.1707, 0.625, 0.7614, 0.625, 0.7614, 0.6125, 0.8293, 0.5453, 0.8293, 0.625, 0.25, 0.6125, 0.2386, 0.6125, 0.1707, 0.5453, 0.25, 0.5453, 0.75, 0.6125, 0.7386, 0.6125, 0.6707, 0.5453, 0.75, 0.5453, 0.2614, 0.625, 0.2614, 0.6125, 0.3293, 0.5453, 0.3293, 0.625, 0.7386, 0.625, 0.7386, 0.6375, 0.6707, 0.7047, 0.6707, 0.625, 0.25, 0.6375, 0.2614, 0.6375, 0.3293, 0.7047, 0.25, 0.7047, 0.75, 0.6375, 0.7614, 0.6375, 0.8293, 0.7047, 0.75, 0.7047, 0.7386, 0.6125, 0.7386, 0.625, 0.6707, 0.625, 0.6707, 0.5453, 0.2614, 0.6375, 0.2614, 0.625, 0.3293, 0.625, 0.3293, 0.7047, 0.7614, 0.6375, 0.7614, 0.625, 0.8293, 0.625, 0.8293, 0.7047, 0.2386, 0.6125, 0.2386, 0.625, 0.1707, 0.625, 0.1707, 0.5453, 0.8293, 0.5453, 0.8293, 0.625, 0.8293, 0.625, 0.8293, 0.5453, 0.6707, 0.7047, 0.6707, 0.625, 0.6707, 0.625, 0.6707, 0.7047, 0.1707, 0.7047, 0.1707, 0.625, 0.1707, 0.625, 0.1707, 0.7047, 0.2614, 0.625, 0.2614, 0.6375, 0.2614, 0.6375, 0.2614, 0.625, 0.2386, 0.6375, 0.2386, 0.625, 0.2386, 0.625, 0.2386, 0.6375, 0.6707, 0.5453, 0.6707, 0.625, 0.625, 0.625, 0.625, 0.5, 0.3293, 0.7047, 0.3293, 0.625, 0.375, 0.625, 0.375, 0.75, 0.8293, 0.7047, 0.8293, 0.625, 0.875, 0.625, 0.875, 0.75, 0.1707, 0.5453, 0.1707, 0.625, 0.125, 0.625, 0.125, 0.5, 0.3293, 0.5453, 0.3293, 0.625, 0.3293, 0.625, 0.3293, 0.5453, 0.375, 0.5, 0.625, 0.5, 0.625, 0.625, 0.375, 0.625, 0.375, 0.0, 0.625, 0.0, 0.625, 0.125, 0.375, 0.125, 0.7614, 0.6375, 0.75, 0.6375, 0.75, 0.6375, 0.7614, 0.6375, 0.7614, 0.625, 0.7614, 0.6375, 0.7614, 0.6375, 0.7614, 0.625, 0.7386, 0.6375, 0.75, 0.6375, 0.75, 0.7047, 0.6707, 0.7047, 0.2386, 0.6375, 0.25, 0.6375, 0.25, 0.7047, 0.1707, 0.7047, 0.7614, 0.6125, 0.75, 0.6125, 0.75, 0.5453, 0.8293, 0.5453, 0.2614, 0.6125, 0.25, 0.6125, 0.25, 0.5453, 0.3293, 0.5453, 0.6707, 0.5453, 0.75, 0.5453, 0.75, 0.5453, 0.6707, 0.5453, 0.8293, 0.7047, 0.75, 0.7047, 0.75, 0.7047, 0.8293, 0.7047, 0.1707, 0.5453, 0.25, 0.5453, 0.25, 0.5453, 0.1707, 0.5453, 0.2614, 0.6375, 0.25, 0.6375, 0.25, 0.6375, 0.2614, 0.6375, 0.2386, 0.625, 0.2386, 0.6125, 0.2386, 0.6125, 0.2386, 0.625, 0.6707, 0.7047, 0.75, 0.7047, 0.75, 0.75, 0.625, 0.75, 0.1707, 0.7047, 0.25, 0.7047, 0.25, 0.75, 0.125, 0.75, 0.8293, 0.5453, 0.75, 0.5453, 0.75, 0.5, 0.875, 0.5, 0.3293, 0.5453, 0.25, 0.5453, 0.25, 0.5, 0.375, 0.5, 0.3293, 0.7047, 0.25, 0.7047, 0.25, 0.7047, 0.3293, 0.7047, 0.375, 0.75, 0.625, 0.75, 0.625, 0.875, 0.375, 0.875, 0.375, 0.25, 0.625, 0.25, 0.625, 0.375, 0.375, 0.375, 0.7614, 0.6375, 0.75, 0.6375, 0.75, 0.6375, 0.7614, 0.6375, 0.25, 0.6125, 0.2614, 0.6125, 0.2614, 0.6125, 0.25, 0.6125, 0.2614, 0.6375, 0.25, 0.6375, 0.25, 0.6375, 0.2614, 0.6375, 0.7386, 0.6375, 0.7386, 0.625, 0.7386, 0.625, 0.7386, 0.6375, 0.2614, 0.6125, 0.2614, 0.625, 0.2614, 0.625, 0.2614, 0.6125, 0.7386, 0.625, 0.7386, 0.6125, 0.7386, 0.6125, 0.7386, 0.625, 0.7386, 0.6125, 0.75, 0.6125, 0.75, 0.6125, 0.7386, 0.6125, 0.2614, 0.625, 0.2614, 0.6375, 0.2614, 0.6375, 0.2614, 0.625, 0.7386, 0.625, 0.7386, 0.6125, 0.7386, 0.6125, 0.7386, 0.625, 0.75, 0.6125, 0.7614, 0.6125, 0.7614, 0.6125, 0.75, 0.6125, 0.2386, 0.6125, 0.25, 0.6125, 0.25, 0.6125, 0.2386, 0.6125, 0.25, 0.6375, 0.2386, 0.6375, 0.2386, 0.6375, 0.25, 0.6375, 0.7386, 0.6125, 0.75, 0.6125, 0.75, 0.6125, 0.7386, 0.6125, 0.75, 0.6375, 0.7386, 0.6375, 0.7386, 0.6375, 0.75, 0.6375, 0.2614, 0.6125, 0.2614, 0.625, 0.2614, 0.625, 0.2614, 0.6125, 0.7386, 0.6375, 0.7386, 0.625, 0.7386, 0.625, 0.7386, 0.6375, 0.25, 0.625, 0.2614, 0.625, 0.2614, 0.6375, 0.25, 0.6375, 0.75, 0.625, 0.7614, 0.625, 0.7614, 0.6375, 0.75, 0.6375, 0.75, 0.6125, 0.7614, 0.6125, 0.7614, 0.625, 0.75, 0.625, 0.25, 0.6125, 0.2614, 0.6125, 0.2614, 0.625, 0.25, 0.625, 0.2386, 0.6125, 0.25, 0.6125, 0.25, 0.625, 0.2386, 0.625, 0.7386, 0.6125, 0.75, 0.6125, 0.75, 0.625, 0.7386, 0.625, 0.7386, 0.625, 0.75, 0.625, 0.75, 0.6375, 0.7386, 0.6375, 0.2386, 0.625, 0.25, 0.625, 0.25, 0.6375, 0.2386, 0.6375, 0.2386, 0.6375, 0.2386, 0.625, 0.2386, 0.625, 0.2386, 0.6375, 0.75, 0.6125, 0.7614, 0.6125, 0.7614, 0.6125, 0.75, 0.6125, 0.2386, 0.625, 0.2386, 0.6125, 0.2386, 0.6125, 0.2386, 0.625, 0.7614, 0.6125, 0.7614, 0.625, 0.7614, 0.625, 0.7614, 0.6125, 0.25, 0.6375, 0.2386, 0.6375, 0.2386, 0.6375, 0.25, 0.6375, 0.7614, 0.625, 0.7614, 0.6375, 0.7614, 0.6375, 0.7614, 0.625, 0.2386, 0.6125, 0.25, 0.6125, 0.25, 0.6125, 0.2386, 0.6125, 0.75, 0.6375, 0.7386, 0.6375, 0.7386, 0.6375, 0.75, 0.6375])
me_cube.materials.append(mat_material_002)
me_cube.update()
me_cylinder_002 = bpy.data.meshes.new('Cylinder.002')
me_cylinder_002.from_pydata([(0.0, 1.016, -1.814), (0.0, 1.016, 0.1859), (0.866, 0.6265, -1.814), (0.866, 0.6265, 0.1859), (0.866, -0.1533, -1.814), (0.866, -0.1533, 0.1859), (-8.941e-08, -0.5433, -1.814), (-8.941e-08, -0.5433, 0.1859), (-0.866, -0.1533, -1.814), (-0.866, -0.1533, 0.1859), (-0.866, 0.6265, -1.814), (-0.866, 0.6265, 0.1859), (0.866, 0.6265, 0.1859), (0.0, 1.016, 0.1859), (0.866, -0.1533, 0.1859), (-8.941e-08, -0.5433, 0.1859), (-0.866, -0.1533, 0.1859), (-0.866, 0.6265, 0.1859), (0.866, 0.6199, 2.14), (0.0, 1.003, 2.232), (0.866, -0.1467, 1.956), (-8.941e-08, -0.53, 1.865), (-0.866, -0.1467, 1.956), (-0.866, 0.6199, 2.14), (0.8901, 0.5583, 3.591), (0.05135, 0.9601, 3.767), (0.8388, -0.1652, 3.221), (-0.05135, -0.4869, 3.027), (-0.8901, -0.08512, 3.203), (-0.8388, 0.6384, 3.573), (0.8383, 0.05242, 5.196), (-0.0004642, 0.4254, 5.456), (0.787, -0.6122, 4.675), (-0.1032, -0.9039, 4.415), (-0.9419, -0.531, 4.675), (-0.8906, 0.1336, 5.196), (0.7905, -0.6206, 6.58), (-0.04833, -0.3026, 6.941), (0.7391, -1.177, 5.881), (-0.151, -1.416, 5.544), (-0.9898, -1.098, 5.905), (-0.9385, -0.5414, 6.603), (0.7423, -1.556, 7.762), (-0.09649, -1.346, 8.236), (0.6909, -1.907, 6.87), (-0.1992, -2.048, 6.452), (-1.038, -1.838, 6.925), (-0.9866, -1.487, 7.817), (0.6925, -2.783, 8.517), (-0.1463, -2.712, 9.054), (0.6412, -2.875, 7.526), (-0.249, -2.895, 7.071), (-1.088, -2.825, 7.607), (-1.036, -2.733, 8.599), (0.65, -3.901, 8.676), (-0.1888, -3.91, 9.22), (0.5986, -3.847, 7.68), (-0.2915, -3.801, 7.228), (-1.13, -3.81, 7.772), (-1.079, -3.864, 8.768), (0.65, -3.901, 8.676), (-0.1888, -3.91, 9.22), (0.5986, -3.847, 7.68), (-0.2915, -3.801, 7.228), (-1.13, -3.81, 7.772), (-1.079, -3.864, 8.768), (0.6154, -4.858, 8.567), (-0.2234, -4.984, 9.087), (0.564, -4.59, 7.629), (-0.3261, -4.447, 7.212), (-1.165, -4.574, 7.731), (-1.114, -4.842, 8.669), (0.5774, -5.833, 8.083), (-0.2614, -6.067, 8.537), (0.526, -5.372, 7.278), (-0.3641, -5.144, 6.928), (-1.203, -5.378, 7.382), (-1.152, -5.84, 8.187), (0.5426, -6.603, 7.324), (-0.2962, -6.932, 7.668), (0.4912, -5.976, 6.731), (-0.3989, -5.678, 6.483), (-1.238, -6.007, 6.828), (-1.186, -6.634, 7.42), (0.5044, -7.211, 6.228), (-0.3344, -7.601, 6.444), (0.453, -6.481, 5.878), (-0.4371, -6.142, 5.744), (-1.276, -6.532, 5.96), (-1.225, -7.261, 6.31), (0.4672, -7.552, 4.945), (-0.3716, -7.976, 4.96), (0.4158, -6.773, 4.968), (-0.4743, -6.419, 5.005), (-1.313, -6.843, 5.02), (-1.262, -7.622, 4.997), (0.4392, -7.537, 4.052), (-0.3996, -7.961, 4.067), (0.3879, -6.758, 4.075), (-0.5022, -6.404, 4.112), (-1.341, -6.828, 4.127), (-1.29, -7.607, 4.104), (0.8175, -7.692, 5.103), (-0.3463, -8.281, 5.124), (0.7462, -6.611, 5.135), (-0.4888, -6.12, 5.187), (-1.653, -6.709, 5.207), (-1.581, -7.789, 5.176), (0.7787, -7.671, 3.865), (-0.3851, -8.26, 3.885), (0.7074, -6.591, 3.896), (-0.5276, -6.1, 3.948), (-1.691, -6.688, 3.969), (-1.62, -7.769, 3.937)], [], [(0, 1, 3, 2), (2, 3, 5, 4), (4, 5, 7, 6), (6, 7, 9, 8), (9, 7, 15, 16), (8, 9, 11, 10), (10, 11, 1, 0), (0, 2, 4, 6, 8, 10), (13, 17, 23, 19), (5, 3, 12, 14), (11, 9, 16, 17), (3, 1, 13, 12), (7, 5, 14, 15), (1, 11, 17, 13), (19, 23, 29, 25), (16, 15, 21, 22), (14, 12, 18, 20), (17, 16, 22, 23), (15, 14, 20, 21), (12, 13, 19, 18), (29, 28, 34, 35), (22, 21, 27, 28), (20, 18, 24, 26), (23, 22, 28, 29), (21, 20, 26, 27), (18, 19, 25, 24), (34, 33, 39, 40), (27, 26, 32, 33), (24, 25, 31, 30), (25, 29, 35, 31), (28, 27, 33, 34), (26, 24, 30, 32), (39, 38, 44, 45), (32, 30, 36, 38), (35, 34, 40, 41), (33, 32, 38, 39), (30, 31, 37, 36), (31, 35, 41, 37), (44, 42, 48, 50), (36, 37, 43, 42), (37, 41, 47, 43), (40, 39, 45, 46), (38, 36, 42, 44), (41, 40, 46, 47), (48, 49, 55, 54), (47, 46, 52, 53), (45, 44, 50, 51), (42, 43, 49, 48), (43, 47, 53, 49), (46, 45, 51, 52), (59, 58, 64, 65), (49, 53, 59, 55), (52, 51, 57, 58), (50, 48, 54, 56), (53, 52, 58, 59), (51, 50, 56, 57), (61, 65, 71, 67), (57, 56, 62, 63), (54, 55, 61, 60), (55, 59, 65, 61), (58, 57, 63, 64), (56, 54, 60, 62), (71, 70, 76, 77), (64, 63, 69, 70), (62, 60, 66, 68), (65, 64, 70, 71), (63, 62, 68, 69), (60, 61, 67, 66), (74, 72, 78, 80), (69, 68, 74, 75), (66, 67, 73, 72), (67, 71, 77, 73), (70, 69, 75, 76), (68, 66, 72, 74), (78, 79, 85, 84), (77, 76, 82, 83), (75, 74, 80, 81), (72, 73, 79, 78), (73, 77, 83, 79), (76, 75, 81, 82), (89, 88, 94, 95), (79, 83, 89, 85), (82, 81, 87, 88), (80, 78, 84, 86), (83, 82, 88, 89), (81, 80, 86, 87), (99, 100, 112, 111), (87, 86, 92, 93), (84, 85, 91, 90), (85, 89, 95, 91), (88, 87, 93, 94), (86, 84, 90, 92), (96, 97, 101, 100, 99, 98), (92, 90, 102, 104), (95, 94, 106, 107), (98, 99, 111, 110), (90, 91, 103, 102), (101, 97, 109, 113), (106, 105, 111, 112), (104, 102, 108, 110), (107, 106, 112, 113), (105, 104, 110, 111), (102, 103, 109, 108), (103, 107, 113, 109), (91, 95, 107, 103), (97, 96, 108, 109), (93, 92, 104, 105), (100, 101, 113, 112), (96, 98, 110, 108), (94, 93, 105, 106)])
_uv = me_cylinder_002.uv_layers.new(name='UVMap')
_uv.uv.foreach_set('vector', [1.0, 0.5, 1.0, 1.0, 0.8333, 1.0, 0.8333, 0.5, 0.8333, 0.5, 0.8333, 1.0, 0.6667, 1.0, 0.6667, 0.5, 0.6667, 0.5, 0.6667, 1.0, 0.5, 1.0, 0.5, 0.5, 0.5, 0.5, 0.5, 1.0, 0.3333, 1.0, 0.3333, 0.5, 0.3333, 1.0, 0.5, 1.0, 0.5, 1.0, 0.3333, 1.0, 0.3333, 0.5, 0.3333, 1.0, 0.1667, 1.0, 0.1667, 0.5, 0.1667, 0.5, 0.1667, 1.0, -8.941e-08, 1.0, -8.941e-08, 0.5, 0.75, 0.49, 0.9578, 0.37, 0.9578, 0.13, 0.75, 0.01, 0.5422, 0.13, 0.5422, 0.37, -8.941e-08, 1.0, 0.1667, 1.0, 0.1667, 1.0, -8.941e-08, 1.0, 0.6667, 1.0, 0.8333, 1.0, 0.8333, 1.0, 0.6667, 1.0, 0.1667, 1.0, 0.3333, 1.0, 0.3333, 1.0, 0.1667, 1.0, 0.8333, 1.0, 1.0, 1.0, 1.0, 1.0, 0.8333, 1.0, 0.5, 1.0, 0.6667, 1.0, 0.6667, 1.0, 0.5, 1.0, -8.941e-08, 1.0, 0.1667, 1.0, 0.1667, 1.0, -8.941e-08, 1.0, -8.941e-08, 1.0, 0.1667, 1.0, 0.1667, 1.0, -8.941e-08, 1.0, 0.3333, 1.0, 0.5, 1.0, 0.5, 1.0, 0.3333, 1.0, 0.6667, 1.0, 0.8333, 1.0, 0.8333, 1.0, 0.6667, 1.0, 0.1667, 1.0, 0.3333, 1.0, 0.3333, 1.0, 0.1667, 1.0, 0.5, 1.0, 0.6667, 1.0, 0.6667, 1.0, 0.5, 1.0, 0.8333, 1.0, 1.0, 1.0, 1.0, 1.0, 0.8333, 1.0, 0.1667, 1.0, 0.3333, 1.0, 0.3333, 1.0, 0.1667, 1.0, 0.3333, 1.0, 0.5, 1.0, 0.5, 1.0, 0.3333, 1.0, 0.6667, 1.0, 0.8333, 1.0, 0.8333, 1.0, 0.6667, 1.0, 0.1667, 1.0, 0.3333, 1.0, 0.3333, 1.0, 0.1667, 1.0, 0.5, 1.0, 0.6667, 1.0, 0.6667, 1.0, 0.5, 1.0, 0.8333, 1.0, 1.0, 1.0, 1.0, 1.0, 0.8333, 1.0, 0.3333, 1.0, 0.5, 1.0, 0.5, 1.0, 0.3333, 1.0, 0.5, 1.0, 0.6667, 1.0, 0.6667, 1.0, 0.5, 1.0, 0.8333, 1.0, 1.0, 1.0, 1.0, 1.0, 0.8333, 1.0, -8.941e-08, 1.0, 0.1667, 1.0, 0.1667, 1.0, -8.941e-08, 1.0, 0.3333, 1.0, 0.5, 1.0, 0.5, 1.0, 0.3333, 1.0, 0.6667, 1.0, 0.8333, 1.0, 0.8333, 1.0, 0.6667, 1.0, 0.5, 1.0, 0.6667, 1.0, 0.6667, 1.0, 0.5, 1.0, 0.6667, 1.0, 0.8333, 1.0, 0.8333, 1.0, 0.6667, 1.0, 0.1667, 1.0, 0.3333, 1.0, 0.3333, 1.0, 0.1667, 1.0, 0.5, 1.0, 0.6667, 1.0, 0.6667, 1.0, 0.5, 1.0, 0.8333, 1.0, 1.0, 1.0, 1.0, 1.0, 0.8333, 1.0, -8.941e-08, 1.0, 0.1667, 1.0, 0.1667, 1.0, -8.941e-08, 1.0, 0.6667, 1.0, 0.8333, 1.0, 0.8333, 1.0, 0.6667, 1.0, 0.8333, 1.0, 1.0, 1.0, 1.0, 1.0, 0.8333, 1.0, -8.941e-08, 1.0, 0.1667, 1.0, 0.1667, 1.0, -8.941e-08, 1.0, 0.3333, 1.0, 0.5, 1.0, 0.5, 1.0, 0.3333, 1.0, 0.6667, 1.0, 0.8333, 1.0, 0.8333, 1.0, 0.6667, 1.0, 0.1667, 1.0, 0.3333, 1.0, 0.3333, 1.0, 0.1667, 1.0, 0.8333, 1.0, 1.0, 1.0, 1.0, 1.0, 0.8333, 1.0, 0.1667, 1.0, 0.3333, 1.0, 0.3333, 1.0, 0.1667, 1.0, 0.5, 1.0, 0.6667, 1.0, 0.6667, 1.0, 0.5, 1.0, 0.8333, 1.0, 1.0, 1.0, 1.0, 1.0, 0.8333, 1.0, -8.941e-08, 1.0, 0.1667, 1.0, 0.1667, 1.0, -8.941e-08, 1.0, 0.3333, 1.0, 0.5, 1.0, 0.5, 1.0, 0.3333, 1.0, 0.1667, 1.0, 0.3333, 1.0, 0.3333, 1.0, 0.1667, 1.0, -8.941e-08, 1.0, 0.1667, 1.0, 0.1667, 1.0, -8.941e-08, 1.0, 0.3333, 1.0, 0.5, 1.0, 0.5, 1.0, 0.3333, 1.0, 0.6667, 1.0, 0.8333, 1.0, 0.8333, 1.0, 0.6667, 1.0, 0.1667, 1.0, 0.3333, 1.0, 0.3333, 1.0, 0.1667, 1.0, 0.5, 1.0, 0.6667, 1.0, 0.6667, 1.0, 0.5, 1.0, -8.941e-08, 1.0, 0.1667, 1.0, 0.1667, 1.0, -8.941e-08, 1.0, 0.5, 1.0, 0.6667, 1.0, 0.6667, 1.0, 0.5, 1.0, 0.8333, 1.0, 1.0, 1.0, 1.0, 1.0, 0.8333, 1.0, -8.941e-08, 1.0, 0.1667, 1.0, 0.1667, 1.0, -8.941e-08, 1.0, 0.3333, 1.0, 0.5, 1.0, 0.5, 1.0, 0.3333, 1.0, 0.6667, 1.0, 0.8333, 1.0, 0.8333, 1.0, 0.6667, 1.0, 0.1667, 1.0, 0.3333, 1.0, 0.3333, 1.0, 0.1667, 1.0, 0.3333, 1.0, 0.5, 1.0, 0.5, 1.0, 0.3333, 1.0, 0.6667, 1.0, 0.8333, 1.0, 0.8333, 1.0, 0.6667, 1.0, 0.1667, 1.0, 0.3333, 1.0, 0.3333, 1.0, 0.1667, 1.0, 0.5, 1.0, 0.6667, 1.0, 0.6667, 1.0, 0.5, 1.0, 0.8333, 1.0, 1.0, 1.0, 1.0, 1.0, 0.8333, 1.0, 0.6667, 1.0, 0.8333, 1.0, 0.8333, 1.0, 0.6667, 1.0, 0.5, 1.0, 0.6667, 1.0, 0.6667, 1.0, 0.5, 1.0, 0.8333, 1.0, 1.0, 1.0, 1.0, 1.0, 0.8333, 1.0, -8.941e-08, 1.0, 0.1667, 1.0, 0.1667, 1.0, -8.941e-08, 1.0, 0.3333, 1.0, 0.5, 1.0, 0.5, 1.0, 0.3333, 1.0, 0.6667, 1.0, 0.8333, 1.0, 0.8333, 1.0, 0.6667, 1.0, 0.8333, 1.0, 1.0, 1.0, 1.0, 1.0, 0.8333, 1.0, 0.1667, 1.0, 0.3333, 1.0, 0.3333, 1.0, 0.1667, 1.0, 0.5, 1.0, 0.6667, 1.0, 0.6667, 1.0, 0.5, 1.0, 0.8333, 1.0, 1.0, 1.0, 1.0, 1.0, 0.8333, 1.0, -8.941e-08, 1.0, 0.1667, 1.0, 0.1667, 1.0, -8.941e-08, 1.0, 0.3333, 1.0, 0.5, 1.0, 0.5, 1.0, 0.3333, 1.0, 0.1667, 1.0, 0.3333, 1.0, 0.3333, 1.0, 0.1667, 1.0, -8.941e-08, 1.0, 0.1667, 1.0, 0.1667, 1.0, -8.941e-08, 1.0, 0.3333, 1.0, 0.5, 1.0, 0.5, 1.0, 0.3333, 1.0, 0.6667, 1.0, 0.8333, 1.0, 0.8333, 1.0, 0.6667, 1.0, 0.1667, 1.0, 0.3333, 1.0, 0.3333, 1.0, 0.1667, 1.0, 0.5, 1.0, 0.6667, 1.0, 0.6667, 1.0, 0.5, 1.0, 0.25, 0.01, 0.04215, 0.13, 0.04215, 0.13, 0.25, 0.01, 0.5, 1.0, 0.6667, 1.0, 0.6667, 1.0, 0.5, 1.0, 0.8333, 1.0, 1.0, 1.0, 1.0, 1.0, 0.8333, 1.0, -8.941e-08, 1.0, 0.1667, 1.0, 0.1667, 1.0, -8.941e-08, 1.0, 0.3333, 1.0, 0.5, 1.0, 0.5, 1.0, 0.3333, 1.0, 0.6667, 1.0, 0.8333, 1.0, 0.8333, 1.0, 0.6667, 1.0, 0.4578, 0.37, 0.25, 0.49, 0.04215, 0.37, 0.04215, 0.13, 0.25, 0.01, 0.4578, 0.13, 0.6667, 1.0, 0.8333, 1.0, 0.8333, 1.0, 0.6667, 1.0, 0.1667, 1.0, 0.3333, 1.0, 0.3333, 1.0, 0.1667, 1.0, 0.4578, 0.13, 0.25, 0.01, 0.25, 0.01, 0.4578, 0.13, 0.8333, 1.0, 1.0, 1.0, 1.0, 1.0, 0.8333, 1.0, 0.04215, 0.37, 0.25, 0.49, 0.25, 0.49, 0.04215, 0.37, 0.3333, 1.0, 0.5, 1.0, 0.5, 1.0, 0.3333, 1.0, 0.6667, 1.0, 0.8333, 1.0, 0.8333, 1.0, 0.6667, 1.0, 0.1667, 1.0, 0.3333, 1.0, 0.3333, 1.0, 0.1667, 1.0, 0.5, 1.0, 0.6667, 1.0, 0.6667, 1.0, 0.5, 1.0, 0.8333, 1.0, 1.0, 1.0, 1.0, 1.0, 0.8333, 1.0, -8.941e-08, 1.0, 0.1667, 1.0, 0.1667, 1.0, -8.941e-08, 1.0, -8.941e-08, 1.0, 0.1667, 1.0, 0.1667, 1.0, -8.941e-08, 1.0, 0.25, 0.49, 0.4578, 0.37, 0.4578, 0.37, 0.25, 0.49, 0.5, 1.0, 0.6667, 1.0, 0.6667, 1.0, 0.5, 1.0, 0.04215, 0.13, 0.04215, 0.37, 0.04215, 0.37, 0.04215, 0.13, 0.4578, 0.37, 0.4578, 0.13, 0.4578, 0.13, 0.4578, 0.37, 0.3333, 1.0, 0.5, 1.0, 0.5, 1.0, 0.3333, 1.0])
me_cylinder_002.materials.append(mat_material_002)
me_cylinder_002.update()

# ---- objects
ob_light = bpy.data.objects.new('Light', light_light)
ob_rightdoor = bpy.data.objects.new('rightdoor', me_cylinder)
ob_leftdoor = bpy.data.objects.new('leftdoor', me_cylinder_001)
ob_cube = bpy.data.objects.new('Cube', me_cube_001)
ob_cube_001 = bpy.data.objects.new('Cube.001', me_cube)
ob_cylinder = bpy.data.objects.new('Cylinder', me_cylinder_002)

# ---- transforms, parenting, visibility, modifiers, constraints
ob_light.location = (4.076, -0.9413, 0.6709)
ob_light.rotation_euler = (0.6503, 0.05522, 1.866)
ob_light.lock_rotations_4d = False
ob_light.empty_display_type = 'ARROWS'
ob_light.color = (0.0, 0.0, 0.0, 0.0)
ob_light.lineart.crease_threshold = 0.0
ob_rightdoor.location = (-0.05224, -0.3116, 0.8337)
ob_rightdoor.rotation_euler = (-1.571, 1.571, 0.0)
ob_rightdoor.scale = (0.02197, 0.02197, 0.009)
ob_leftdoor.location = (-0.03784, -0.3116, 0.8337)
ob_leftdoor.rotation_euler = (-1.571, 1.571, 0.0)
ob_leftdoor.scale = (0.02197, 0.02197, 0.009)
ob_cube.location = (0.01547, 0.08344, 0.09375)
ob_cube.scale = (0.4523, 0.4112, 0.4112)
ob_cube_001.location = (0.0003296, 0.001377, 1.499)
ob_cube_001.scale = (0.4555, 0.3818, -0.01574)
ob_cylinder.location = (0.01547, 0.3156, 0.9624)
ob_cylinder.scale = (0.03029, 0.03029, 0.03029)

# ---- collection membership
col_collection.objects.link(ob_light)
col_collection.objects.link(ob_rightdoor)
col_collection.objects.link(ob_leftdoor)
col_collection.objects.link(ob_cube)
col_collection.objects.link(ob_cube_001)
col_collection.objects.link(ob_cylinder)

# ---- scene / render settings (as saved in the file)
scene.frame_start = 1; scene.frame_end = 250; scene.frame_set(1)
scene.render.engine = 'BLENDER_EEVEE_NEXT'
scene.cycles.sampling_pattern = 'TABULATED_SOBOL'
scene.cycles.use_light_tree = False
scene.view_settings.view_transform = 'Filmic'
bpy.context.view_layer.update()

# ---- added for rendering (the .blend has no active camera): camera
cam_auto = bpy.data.cameras.new('AutoCamera')
cam_auto.lens = 50.0
cam_auto.sensor_width = 36.0
cam_auto.clip_end = 1000.0
ob_auto_camera = bpy.data.objects.new('AutoCamera', cam_auto)
scene.collection.objects.link(ob_auto_camera)
ob_auto_camera.location = (1.59737, -1.9416, 1.94199)
ob_auto_camera.rotation_euler = (1.09748, -7.21219e-08, 0.694738)
scene.camera = ob_auto_camera
bpy.context.view_layer.update()
